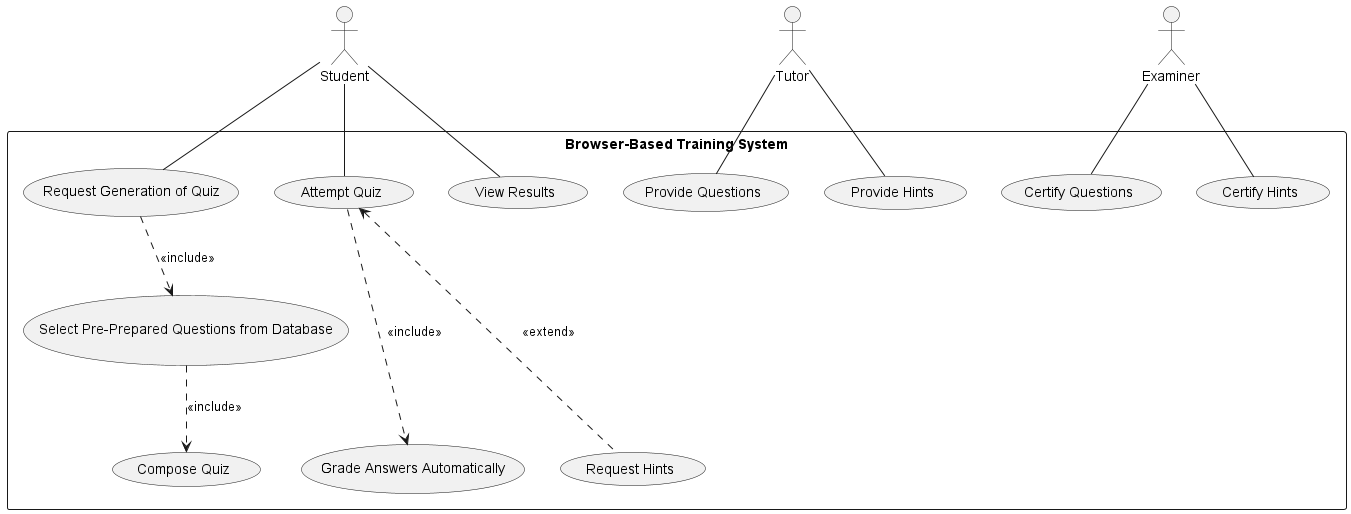

The diagram above was rendered by PlantUML. Its source (embedded in the PNG):
@startuml browser-based_training_system
top to bottom direction

actor Student
actor Tutor

rectangle "Browser-Based Training System" {
    usecase "Request Generation of Quiz" as request_quiz
    usecase "Select Pre-Prepared Questions from Database" as select_questions
    usecase "Compose Quiz" as compose_quiz
    usecase "Attempt Quiz" as attempt_quiz
    usecase "Request Hints" as request_hints
    usecase "Grade Answers Automatically" as grade_automatically
    usecase "View Results" as view_results
    usecase "Provide Questions" as provide_questions
    usecase "Provide Hints" as provide_hints
    usecase "Certify Questions" as certify_questions
    usecase "Certify Hints" as certify_hints
}

Student -- request_quiz
request_quiz ..> select_questions: <<include>>
select_questions ..> compose_quiz: <<include>>
Student -- attempt_quiz
attempt_quiz <... request_hints: <<extend>>
attempt_quiz ...> grade_automatically: <<include>>
Student -- view_results
Tutor -- provide_questions
Tutor -- provide_hints
Examiner -- certify_questions
Examiner -- certify_hints

@enduml